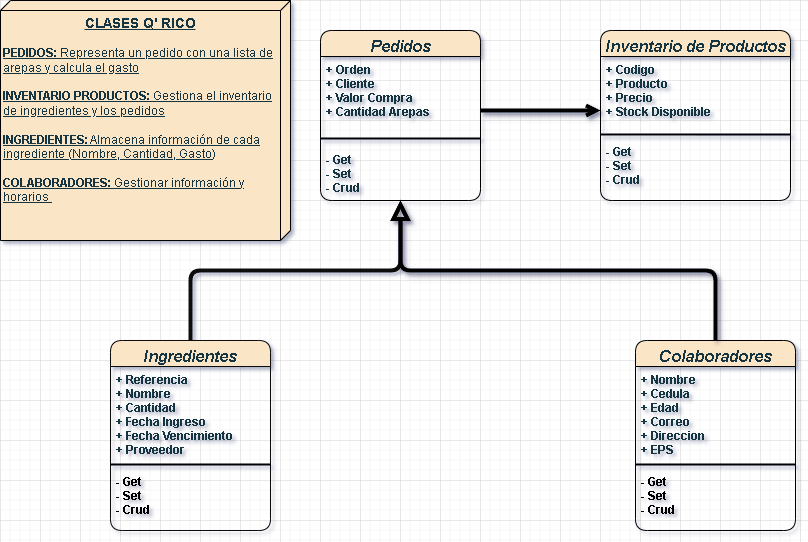

The diagram above was exported from draw.io. Its source (the exported page's mxGraphModel, read from the mxfile embedded in the PNG):
<mxGraphModel dx="1050" dy="563" grid="1" gridSize="10" guides="1" tooltips="1" connect="1" arrows="1" fold="1" page="1" pageScale="1" pageWidth="827" pageHeight="1169" background="none" math="0" shadow="1">
  <root>
    <mxCell id="WIyWlLk6GJQsqaUBKTNV-0" />
    <mxCell id="WIyWlLk6GJQsqaUBKTNV-1" parent="WIyWlLk6GJQsqaUBKTNV-0" />
    <mxCell id="zkfFHV4jXpPFQw0GAbJ--0" value="Pedidos" style="swimlane;fontStyle=3;align=center;verticalAlign=top;childLayout=stackLayout;horizontal=1;startSize=26;horizontalStack=0;resizeParent=1;resizeLast=0;collapsible=1;marginBottom=0;rounded=1;shadow=0;strokeWidth=1;labelBackgroundColor=none;fillColor=#FAE5C7;strokeColor=#000000;fontColor=#143642;fontSize=16;labelBorderColor=none;textShadow=0;" parent="WIyWlLk6GJQsqaUBKTNV-1" vertex="1">
      <mxGeometry x="320" y="30" width="160" height="170" as="geometry">
        <mxRectangle x="230" y="140" width="160" height="26" as="alternateBounds" />
      </mxGeometry>
    </mxCell>
    <mxCell id="zkfFHV4jXpPFQw0GAbJ--1" value="+ Orden&#10;+ Cliente&#10;+ Valor Compra&#10;+ Cantidad Arepas" style="text;align=left;verticalAlign=top;spacingLeft=4;spacingRight=4;overflow=hidden;rotatable=0;points=[[0,0.5],[1,0.5]];portConstraint=eastwest;rounded=1;labelBackgroundColor=none;fontColor=#143642;fontStyle=1" parent="zkfFHV4jXpPFQw0GAbJ--0" vertex="1">
      <mxGeometry y="26" width="160" height="74" as="geometry" />
    </mxCell>
    <mxCell id="zkfFHV4jXpPFQw0GAbJ--4" value="" style="line;html=1;strokeWidth=2;align=left;verticalAlign=middle;spacingTop=-1;spacingLeft=3;spacingRight=3;rotatable=0;labelPosition=right;points=[];portConstraint=eastwest;rounded=1;labelBackgroundColor=none;fillColor=#FAE5C7;strokeColor=#000000;fontColor=#000000;fontSize=17;gradientColor=none;perimeterSpacing=0;" parent="zkfFHV4jXpPFQw0GAbJ--0" vertex="1">
      <mxGeometry y="100" width="160" height="16" as="geometry" />
    </mxCell>
    <mxCell id="vYAyplgxuXje1en-oLRj-25" value="- Get&#10;- Set&#10;- Crud" style="text;align=left;verticalAlign=top;spacingLeft=4;spacingRight=4;overflow=hidden;rotatable=0;points=[[0,0.5],[1,0.5]];portConstraint=eastwest;rounded=1;shadow=0;html=0;labelBackgroundColor=none;fontColor=#143642;fontStyle=1" vertex="1" parent="zkfFHV4jXpPFQw0GAbJ--0">
      <mxGeometry y="116" width="160" height="54" as="geometry" />
    </mxCell>
    <mxCell id="zkfFHV4jXpPFQw0GAbJ--6" value="Ingredientes" style="swimlane;fontStyle=3;align=center;verticalAlign=top;childLayout=stackLayout;horizontal=1;startSize=26;horizontalStack=0;resizeParent=1;resizeLast=0;collapsible=1;marginBottom=0;rounded=1;shadow=0;strokeWidth=1;labelBackgroundColor=none;fillColor=#FAE5C7;strokeColor=#070707;fontColor=#143642;fontSize=16;" parent="WIyWlLk6GJQsqaUBKTNV-1" vertex="1">
      <mxGeometry x="110" y="340" width="160" height="190" as="geometry">
        <mxRectangle x="130" y="380" width="160" height="26" as="alternateBounds" />
      </mxGeometry>
    </mxCell>
    <mxCell id="zkfFHV4jXpPFQw0GAbJ--7" value="+ Referencia&#10;+ Nombre&#10;+ Cantidad&#10;+ Fecha Ingreso&#10;+ Fecha Vencimiento&#10;+ Proveedor" style="text;align=left;verticalAlign=top;spacingLeft=4;spacingRight=4;overflow=hidden;rotatable=0;points=[[0,0.5],[1,0.5]];portConstraint=eastwest;rounded=1;labelBackgroundColor=none;fontColor=#143642;fontStyle=1" parent="zkfFHV4jXpPFQw0GAbJ--6" vertex="1">
      <mxGeometry y="26" width="160" height="94" as="geometry" />
    </mxCell>
    <mxCell id="zkfFHV4jXpPFQw0GAbJ--9" value="" style="line;html=1;strokeWidth=2;align=left;verticalAlign=middle;spacingTop=-1;spacingLeft=3;spacingRight=3;rotatable=0;labelPosition=right;points=[];portConstraint=eastwest;rounded=1;labelBackgroundColor=none;fillColor=#FAE5C7;strokeColor=#010101;fontColor=#143642;" parent="zkfFHV4jXpPFQw0GAbJ--6" vertex="1">
      <mxGeometry y="120" width="160" height="8" as="geometry" />
    </mxCell>
    <mxCell id="zkfFHV4jXpPFQw0GAbJ--10" value="- Get&#10;- Set&#10;- Crud" style="text;align=left;verticalAlign=top;spacingLeft=4;spacingRight=4;overflow=hidden;rotatable=0;points=[[0,0.5],[1,0.5]];portConstraint=eastwest;fontStyle=1;rounded=1;labelBackgroundColor=none;fontColor=default;" parent="zkfFHV4jXpPFQw0GAbJ--6" vertex="1">
      <mxGeometry y="128" width="160" height="52" as="geometry" />
    </mxCell>
    <mxCell id="zkfFHV4jXpPFQw0GAbJ--12" value="" style="endArrow=block;endSize=10;endFill=0;shadow=0;strokeWidth=4;rounded=1;curved=0;edgeStyle=elbowEdgeStyle;elbow=vertical;labelBackgroundColor=none;strokeColor=#0D0D0D;fontColor=default;" parent="WIyWlLk6GJQsqaUBKTNV-1" source="zkfFHV4jXpPFQw0GAbJ--6" target="zkfFHV4jXpPFQw0GAbJ--0" edge="1">
      <mxGeometry width="160" relative="1" as="geometry">
        <mxPoint x="200" y="203" as="sourcePoint" />
        <mxPoint x="200" y="203" as="targetPoint" />
      </mxGeometry>
    </mxCell>
    <mxCell id="zkfFHV4jXpPFQw0GAbJ--13" value="Colaboradores" style="swimlane;fontStyle=3;align=center;verticalAlign=top;childLayout=stackLayout;horizontal=1;startSize=26;horizontalStack=0;resizeParent=1;resizeLast=0;collapsible=1;marginBottom=0;rounded=1;shadow=0;strokeWidth=1;labelBackgroundColor=none;fillColor=#FAE5C7;strokeColor=#000000;fontColor=#143642;fontSize=16;" parent="WIyWlLk6GJQsqaUBKTNV-1" vertex="1">
      <mxGeometry x="635" y="340" width="160" height="190" as="geometry">
        <mxRectangle x="340" y="380" width="170" height="26" as="alternateBounds" />
      </mxGeometry>
    </mxCell>
    <mxCell id="zkfFHV4jXpPFQw0GAbJ--14" value="+ Nombre&#10;+ Cedula&#10;+ Edad&#10;+ Correo&#10;+ Direccion&#10;+ EPS" style="text;align=left;verticalAlign=top;spacingLeft=4;spacingRight=4;overflow=hidden;rotatable=0;points=[[0,0.5],[1,0.5]];portConstraint=eastwest;rounded=1;labelBackgroundColor=none;fontColor=#143642;fontStyle=1" parent="zkfFHV4jXpPFQw0GAbJ--13" vertex="1">
      <mxGeometry y="26" width="160" height="94" as="geometry" />
    </mxCell>
    <mxCell id="zkfFHV4jXpPFQw0GAbJ--15" value="" style="line;html=1;strokeWidth=2;align=left;verticalAlign=middle;spacingTop=-1;spacingLeft=3;spacingRight=3;rotatable=0;labelPosition=right;points=[];portConstraint=eastwest;rounded=1;labelBackgroundColor=none;fillColor=#FAE5C7;strokeColor=#000000;fontColor=#143642;" parent="zkfFHV4jXpPFQw0GAbJ--13" vertex="1">
      <mxGeometry y="120" width="160" height="8" as="geometry" />
    </mxCell>
    <mxCell id="vYAyplgxuXje1en-oLRj-26" value="- Get&#10;- Set&#10;- Crud" style="text;align=left;verticalAlign=top;spacingLeft=4;spacingRight=4;overflow=hidden;rotatable=0;points=[[0,0.5],[1,0.5]];portConstraint=eastwest;fontStyle=1;rounded=1;labelBackgroundColor=none;fontColor=default;" vertex="1" parent="zkfFHV4jXpPFQw0GAbJ--13">
      <mxGeometry y="128" width="160" height="52" as="geometry" />
    </mxCell>
    <mxCell id="zkfFHV4jXpPFQw0GAbJ--16" value="" style="endArrow=block;endSize=10;endFill=0;shadow=1;strokeWidth=4;rounded=1;curved=0;edgeStyle=elbowEdgeStyle;elbow=vertical;labelBackgroundColor=none;strokeColor=#010101;fontColor=default;" parent="WIyWlLk6GJQsqaUBKTNV-1" source="zkfFHV4jXpPFQw0GAbJ--13" target="zkfFHV4jXpPFQw0GAbJ--0" edge="1">
      <mxGeometry width="160" relative="1" as="geometry">
        <mxPoint x="210" y="373" as="sourcePoint" />
        <mxPoint x="310" y="271" as="targetPoint" />
      </mxGeometry>
    </mxCell>
    <mxCell id="zkfFHV4jXpPFQw0GAbJ--17" value="Inventario de Productos" style="swimlane;fontStyle=3;align=center;verticalAlign=top;childLayout=stackLayout;horizontal=1;startSize=26;horizontalStack=0;resizeParent=1;resizeLast=0;collapsible=1;marginBottom=0;rounded=1;shadow=0;strokeWidth=1;labelBackgroundColor=none;fillColor=#FAE5C7;strokeColor=#000000;fontColor=#143642;fontSize=16;" parent="WIyWlLk6GJQsqaUBKTNV-1" vertex="1">
      <mxGeometry x="600" y="30" width="190" height="170" as="geometry">
        <mxRectangle x="550" y="140" width="160" height="26" as="alternateBounds" />
      </mxGeometry>
    </mxCell>
    <mxCell id="zkfFHV4jXpPFQw0GAbJ--18" value="+ Codigo&#10;+ Producto&#10;+ Precio&#10;+ Stock Disponible" style="text;align=left;verticalAlign=top;spacingLeft=4;spacingRight=4;overflow=hidden;rotatable=0;points=[[0,0.5],[1,0.5]];portConstraint=eastwest;rounded=1;labelBackgroundColor=none;fontColor=#143642;fontStyle=1" parent="zkfFHV4jXpPFQw0GAbJ--17" vertex="1">
      <mxGeometry y="26" width="190" height="74" as="geometry" />
    </mxCell>
    <mxCell id="zkfFHV4jXpPFQw0GAbJ--23" value="" style="line;html=1;strokeWidth=2;align=left;verticalAlign=middle;spacingTop=-1;spacingLeft=3;spacingRight=3;rotatable=0;labelPosition=right;points=[];portConstraint=eastwest;rounded=1;labelBackgroundColor=none;fillColor=#FAE5C7;strokeColor=#000000;fontColor=#143642;" parent="zkfFHV4jXpPFQw0GAbJ--17" vertex="1">
      <mxGeometry y="100" width="190" height="8" as="geometry" />
    </mxCell>
    <mxCell id="zkfFHV4jXpPFQw0GAbJ--24" value="- Get&#10;- Set&#10;- Crud" style="text;align=left;verticalAlign=top;spacingLeft=4;spacingRight=4;overflow=hidden;rotatable=0;points=[[0,0.5],[1,0.5]];portConstraint=eastwest;rounded=1;labelBackgroundColor=none;fontColor=#143642;fontStyle=1" parent="zkfFHV4jXpPFQw0GAbJ--17" vertex="1">
      <mxGeometry y="108" width="190" height="62" as="geometry" />
    </mxCell>
    <mxCell id="zkfFHV4jXpPFQw0GAbJ--26" value="" style="endArrow=open;shadow=1;strokeWidth=4;rounded=1;curved=0;endFill=1;edgeStyle=elbowEdgeStyle;elbow=vertical;labelBackgroundColor=none;strokeColor=light-dark(#000000,#000000);fontColor=default;" parent="WIyWlLk6GJQsqaUBKTNV-1" edge="1">
      <mxGeometry x="0.5" y="41" relative="1" as="geometry">
        <mxPoint x="480" y="110" as="sourcePoint" />
        <mxPoint x="600" y="110" as="targetPoint" />
        <mxPoint x="-40" y="32" as="offset" />
      </mxGeometry>
    </mxCell>
    <mxCell id="vYAyplgxuXje1en-oLRj-22" value="&lt;b&gt;&lt;font style=&quot;font-size: 14px;&quot;&gt;CLASES Q' RICO&lt;/font&gt;&lt;/b&gt;&lt;div&gt;&lt;span style=&quot;text-align: left; background-color: transparent; color: light-dark(rgb(20, 54, 66), rgb(173, 202, 213));&quot;&gt;&lt;br&gt;&lt;/span&gt;&lt;/div&gt;&lt;div style=&quot;text-align: left;&quot;&gt;&lt;span style=&quot;background-color: transparent; color: light-dark(rgb(20, 54, 66), rgb(173, 202, 213));&quot;&gt;&lt;b&gt;PEDIDOS:&lt;/b&gt; Representa un pedido con una lista de arepas y calcula el gasto&lt;/span&gt;&lt;/div&gt;&lt;div style=&quot;text-align: left;&quot;&gt;&lt;span style=&quot;background-color: transparent; color: light-dark(rgb(20, 54, 66), rgb(173, 202, 213));&quot;&gt;&lt;br&gt;&lt;/span&gt;&lt;/div&gt;&lt;div style=&quot;text-align: left;&quot;&gt;&lt;span style=&quot;background-color: transparent; color: light-dark(rgb(20, 54, 66), rgb(173, 202, 213));&quot;&gt;&lt;b&gt;INVENTARIO PRODUCTOS:&lt;/b&gt; Gestiona el inventario de ingredientes y los pedidos&lt;/span&gt;&lt;/div&gt;&lt;div style=&quot;text-align: left;&quot;&gt;&lt;span style=&quot;background-color: transparent; color: light-dark(rgb(20, 54, 66), rgb(173, 202, 213));&quot;&gt;&lt;br&gt;&lt;/span&gt;&lt;/div&gt;&lt;div style=&quot;text-align: left;&quot;&gt;&lt;span style=&quot;background-color: transparent; color: light-dark(rgb(20, 54, 66), rgb(173, 202, 213));&quot;&gt;&lt;b&gt;INGREDIENTES:&lt;/b&gt; Almacena información de cada ingrediente (Nombre, Cantidad, Gasto)&lt;/span&gt;&lt;/div&gt;&lt;div style=&quot;text-align: left;&quot;&gt;&lt;span style=&quot;background-color: transparent; color: light-dark(rgb(20, 54, 66), rgb(173, 202, 213));&quot;&gt;&lt;br&gt;&lt;/span&gt;&lt;/div&gt;&lt;div style=&quot;text-align: left;&quot;&gt;&lt;span style=&quot;background-color: transparent; color: light-dark(rgb(20, 54, 66), rgb(173, 202, 213));&quot;&gt;&lt;b&gt;COLABORADORES:&lt;/b&gt; Gestionar información y horarios&amp;nbsp;&lt;/span&gt;&lt;/div&gt;" style="verticalAlign=top;align=center;spacingTop=8;spacingLeft=2;spacingRight=12;shape=cube;size=10;direction=south;fontStyle=4;html=1;whiteSpace=wrap;strokeColor=#000000;fontColor=#143642;fillColor=#FAE5C7;" vertex="1" parent="WIyWlLk6GJQsqaUBKTNV-1">
      <mxGeometry width="290" height="240" as="geometry" />
    </mxCell>
  </root>
</mxGraphModel>